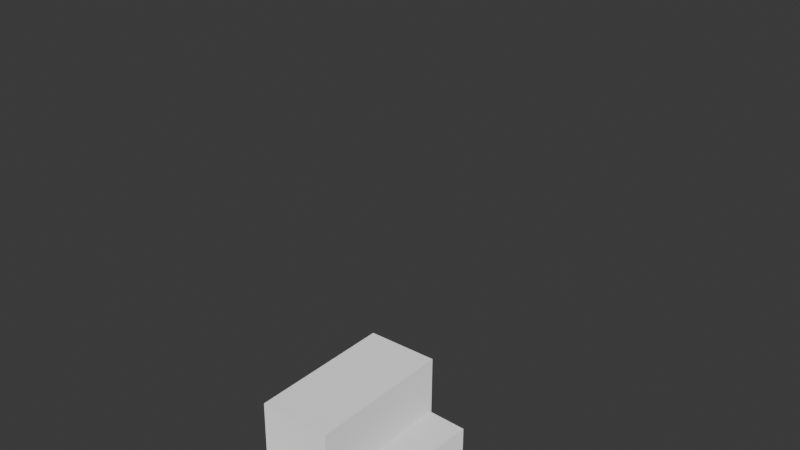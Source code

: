 # Source: test.blend  (saved by Blender 5.0.119; exported with 4.5.12 LTS)
import bpy
from mathutils import Matrix  # noqa: F401  (used for matrix-valued properties, if any)

bpy.ops.wm.read_factory_settings(use_empty=True)
scene = bpy.context.scene
scene.name = 'Scene'

# ---- collections
col_collection = bpy.data.collections.new('Collection'); scene.collection.children.link(col_collection)
col_perso = bpy.data.collections.new('perso'); scene.collection.children.link(col_perso)

# ---- materials (node trees are filled in below, after node groups)
mat_material = bpy.data.materials.new('Material')
mat_material.alpha_threshold = 0.0
mat_material.use_backface_culling_lightprobe_volume = False
mat_material.diffuse_color = (0.8, 0.09085, 0.0, 1.0)
mat_material.roughness = 0.5
mat_material.line_color = (0.0, 0.0, 0.0, 1.0)
mat_material_001 = bpy.data.materials.new('Material.001')
mat_material_001.diffuse_color = (0.02116, 0.01183, 0.8, 1.0)
mat_material_002 = bpy.data.materials.new('Material.002')
mat_material_002.diffuse_color = (0.79, 0.8, 0.003782, 1.0)
mat_material_003 = bpy.data.materials.new('Material.003')
mat_material_003.diffuse_color = (0.01661, 0.8, 0.2539, 1.0)

# ---- material node trees
mat_material.use_nodes = True; mat_material.node_tree.nodes.clear()
_N = mat_material.node_tree.nodes; _L = mat_material.node_tree.links
n0 = _N.new('ShaderNodeOutputMaterial'); n0.name = 'Material Output'; n0.location = (200, 100)
n1 = _N.new('ShaderNodeBsdfDiffuse'); n1.name = 'Diffuse BSDF'; n1.location = (-200, 100)
n1.inputs[1].default_value = 0.5
_L.new(n1.outputs[0], n0.inputs[0])
n0.is_active_output = True
mat_material_001.use_nodes = True; mat_material_001.node_tree.nodes.clear()
_N = mat_material_001.node_tree.nodes; _L = mat_material_001.node_tree.links
n0 = _N.new('ShaderNodeOutputMaterial'); n0.name = 'Material Output'; n0.location = (200, 100)
n1 = _N.new('ShaderNodeBsdfDiffuse'); n1.name = 'Diffuse BSDF'; n1.location = (-200, 100)
n1.inputs[1].default_value = 0.5
_L.new(n1.outputs[0], n0.inputs[0])
n0.is_active_output = True
mat_material_002.use_nodes = True; mat_material_002.node_tree.nodes.clear()
_N = mat_material_002.node_tree.nodes; _L = mat_material_002.node_tree.links
n0 = _N.new('ShaderNodeOutputMaterial'); n0.name = 'Material Output'; n0.location = (200, 100)
n1 = _N.new('ShaderNodeBsdfDiffuse'); n1.name = 'Diffuse BSDF'; n1.location = (-200, 100)
n1.inputs[1].default_value = 0.5
_L.new(n1.outputs[0], n0.inputs[0])
n0.is_active_output = True
mat_material_003.use_nodes = True; mat_material_003.node_tree.nodes.clear()
_N = mat_material_003.node_tree.nodes; _L = mat_material_003.node_tree.links
n0 = _N.new('ShaderNodeOutputMaterial'); n0.name = 'Material Output'; n0.location = (200, 100)
n1 = _N.new('ShaderNodeBsdfDiffuse'); n1.name = 'Diffuse BSDF'; n1.location = (-200, 100)
n1.inputs[1].default_value = 0.5
_L.new(n1.outputs[0], n0.inputs[0])
n0.is_active_output = True

# ---- world
world_world = bpy.data.worlds.new('World'); scene.world = world_world
world_world.use_nodes = True; world_world.node_tree.nodes.clear()
_N = world_world.node_tree.nodes; _L = world_world.node_tree.links
n0 = _N.new('ShaderNodeOutputWorld'); n0.name = 'World Output'; n0.location = (200, 100)
n1 = _N.new('ShaderNodeBackground'); n1.name = 'Background'; n1.location = (-200, 100)
n1.inputs[0].default_value = (0.05088, 0.05088, 0.05088, 1.0)
_L.new(n1.outputs[0], n0.inputs[0])
n0.is_active_output = True
world_world.color = (0.05088, 0.05088, 0.05088)
world_world.sun_shadow_jitter_overblur = 0.0

# ---- meshes
me_cube = bpy.data.meshes.new('Cube')
me_cube.from_pydata([(1.0, 1.0, 1.0), (1.0, 1.0, -1.0), (1.0, -1.0, 1.0), (1.0, -1.0, -1.0), (-1.0, 1.0, 1.0), (-1.0, 1.0, -1.0), (-1.0, -1.0, 1.0), (-1.0, -1.0, -1.0)], [], [(0, 4, 6, 2), (3, 2, 6, 7), (7, 6, 4, 5), (5, 1, 3, 7), (1, 0, 2, 3), (5, 4, 0, 1)])
_uv = me_cube.uv_layers.new(name='UVMap')
_uv.uv.foreach_set('vector', [0.625, 0.5, 0.875, 0.5, 0.875, 0.75, 0.625, 0.75, 0.375, 0.75, 0.625, 0.75, 0.625, 1.0, 0.375, 1.0, 0.375, 0.0, 0.625, 0.0, 0.625, 0.25, 0.375, 0.25, 0.125, 0.5, 0.375, 0.5, 0.375, 0.75, 0.125, 0.75, 0.375, 0.5, 0.625, 0.5, 0.625, 0.75, 0.375, 0.75, 0.375, 0.25, 0.625, 0.25, 0.625, 0.5, 0.375, 0.5])
_ca = me_cube.color_attributes.new('Attribute', 'BYTE_COLOR', 'CORNER')
_ca.data.foreach_set('color', [1.0, 1.0, 1.0, 1.0, 1.0, 1.0, 1.0, 1.0, 1.0, 1.0, 1.0, 1.0, 1.0, 1.0, 1.0, 1.0, 1.0, 1.0, 1.0, 1.0, 1.0, 1.0, 1.0, 1.0, 1.0, 1.0, 1.0, 1.0, 1.0, 1.0, 1.0, 1.0, 1.0, 1.0, 1.0, 1.0, 1.0, 1.0, 1.0, 1.0, 1.0, 1.0, 1.0, 1.0, 1.0, 1.0, 1.0, 1.0, 1.0, 1.0, 1.0, 1.0, 1.0, 1.0, 1.0, 1.0, 1.0, 1.0, 1.0, 1.0, 1.0, 1.0, 1.0, 1.0, 1.0, 1.0, 1.0, 1.0, 1.0, 1.0, 1.0, 1.0, 1.0, 1.0, 1.0, 1.0, 1.0, 1.0, 1.0, 1.0, 1.0, 1.0, 1.0, 1.0, 1.0, 1.0, 1.0, 1.0, 1.0, 1.0, 1.0, 1.0, 1.0, 1.0, 1.0, 1.0])
me_cube.materials.append(mat_material)
me_cube.use_mirror_vertex_groups = False
me_cube.update()
me_cube_002 = bpy.data.meshes.new('Cube.002')
me_cube_002.from_pydata([(-1.0, -1.0, -1.0), (-1.0, -1.0, 1.0), (-1.0, 1.0, -1.0), (-1.0, 1.0, 1.0), (1.0, -1.0, -1.0), (1.0, -1.0, 1.0), (1.0, 1.0, -1.0), (1.0, 1.0, 1.0)], [], [(0, 1, 3, 2), (2, 3, 7, 6), (6, 7, 5, 4), (4, 5, 1, 0), (2, 6, 4, 0), (7, 3, 1, 5)])
_uv = me_cube_002.uv_layers.new(name='UVMap')
_uv.uv.foreach_set('vector', [0.375, 0.0, 0.625, 0.0, 0.625, 0.25, 0.375, 0.25, 0.375, 0.25, 0.625, 0.25, 0.625, 0.5, 0.375, 0.5, 0.375, 0.5, 0.625, 0.5, 0.625, 0.75, 0.375, 0.75, 0.375, 0.75, 0.625, 0.75, 0.625, 1.0, 0.375, 1.0, 0.125, 0.5, 0.375, 0.5, 0.375, 0.75, 0.125, 0.75, 0.625, 0.5, 0.875, 0.5, 0.875, 0.75, 0.625, 0.75])
me_cube_002.materials.append(mat_material_001)
me_cube_002.update()
me_cube_003 = bpy.data.meshes.new('Cube.003')
me_cube_003.from_pydata([(-1.0, -1.0, -1.0), (-1.0, -1.0, 1.0), (-1.0, 1.0, -1.0), (-1.0, 1.0, 1.0), (1.0, -1.0, -1.0), (1.0, -1.0, 1.0), (1.0, 1.0, -1.0), (1.0, 1.0, 1.0)], [], [(0, 1, 3, 2), (2, 3, 7, 6), (6, 7, 5, 4), (4, 5, 1, 0), (2, 6, 4, 0), (7, 3, 1, 5)])
_uv = me_cube_003.uv_layers.new(name='UVMap')
_uv.uv.foreach_set('vector', [0.375, 0.0, 0.625, 0.0, 0.625, 0.25, 0.375, 0.25, 0.375, 0.25, 0.625, 0.25, 0.625, 0.5, 0.375, 0.5, 0.375, 0.5, 0.625, 0.5, 0.625, 0.75, 0.375, 0.75, 0.375, 0.75, 0.625, 0.75, 0.625, 1.0, 0.375, 1.0, 0.125, 0.5, 0.375, 0.5, 0.375, 0.75, 0.125, 0.75, 0.625, 0.5, 0.875, 0.5, 0.875, 0.75, 0.625, 0.75])
me_cube_003.materials.append(mat_material_002)
me_cube_003.update()
me_cube_001 = bpy.data.meshes.new('Cube.001')
me_cube_001.from_pydata([(-1.0, -1.0, -1.0), (-1.0, -1.0, 1.0), (-1.0, 1.0, -1.0), (-1.0, 1.0, 1.0), (1.0, -1.0, -1.0), (1.0, -1.0, 1.0), (1.0, 1.0, -1.0), (1.0, 1.0, 1.0)], [], [(0, 1, 3, 2), (2, 3, 7, 6), (6, 7, 5, 4), (4, 5, 1, 0), (2, 6, 4, 0), (7, 3, 1, 5)])
_uv = me_cube_001.uv_layers.new(name='UVMap')
_uv.uv.foreach_set('vector', [0.375, 0.0, 0.625, 0.0, 0.625, 0.25, 0.375, 0.25, 0.375, 0.25, 0.625, 0.25, 0.625, 0.5, 0.375, 0.5, 0.375, 0.5, 0.625, 0.5, 0.625, 0.75, 0.375, 0.75, 0.375, 0.75, 0.625, 0.75, 0.625, 1.0, 0.375, 1.0, 0.125, 0.5, 0.375, 0.5, 0.375, 0.75, 0.125, 0.75, 0.625, 0.5, 0.875, 0.5, 0.875, 0.75, 0.625, 0.75])
me_cube_001.materials.append(mat_material_003)
me_cube_001.update()
arm_armature = bpy.data.armatures.new('Armature')  # bones are not reproduced

# ---- objects
ob_armature = bpy.data.objects.new('Armature', arm_armature)
ob_head = bpy.data.objects.new('head', me_cube)
ob_left_leg = bpy.data.objects.new('left_leg', me_cube_002)
ob_right_leg = bpy.data.objects.new('right_leg', me_cube_003)
ob_torso = bpy.data.objects.new('torso', me_cube_001)

# ---- transforms, parenting, visibility, modifiers, constraints
ob_armature.location = (0.0, 0.0, 0.0)
ob_armature.show_in_front = True
ob_head.parent = ob_armature
ob_head.matrix_parent_inverse = Matrix(((0.9996, -0.0001239, 0.02921, 0.01807), (-0.02921, 0.000317, 0.9996, -4.262), (-0.0001331, -1.0, 0.0003133, -0.02416), (0.0, -0.0, -0.0, 1.0)))
ob_head.location = (0.1019, -0.007884, 3.786)
ob_head.scale = (0.5112, 0.5112, 0.5112)
ob_head.lock_rotations_4d = False
ob_head.empty_display_type = 'ARROWS'
ob_head.lineart.crease_threshold = 0.0
_vg = ob_head.vertex_groups.new(name='torso')
_vg = ob_head.vertex_groups.new(name='head')
_vg = ob_head.vertex_groups.new(name='leg.L')
_vg = ob_head.vertex_groups.new(name='leg.R')
ob_left_leg.parent = ob_armature
ob_left_leg.matrix_parent_inverse = Matrix(((0.9521, 0.2583, -0.1639, 0.3437), (-0.1319, -0.1368, -0.9818, -0.1924), (-0.276, 0.9563, -0.09616, 0.7646), (-0.0, -0.0, 0.0, 1.0)))
ob_left_leg.location = (0.0, -0.6491, 0.8112)
ob_left_leg.scale = (0.2608, 0.3649, 1.0)
_vg = ob_left_leg.vertex_groups.new(name='torso')
_vg = ob_left_leg.vertex_groups.new(name='head')
_vg = ob_left_leg.vertex_groups.new(name='leg.L')
_vg = ob_left_leg.vertex_groups.new(name='leg.R')
ob_right_leg.parent = ob_armature
ob_right_leg.matrix_parent_inverse = Matrix(((0.9612, -0.2753, 0.01746, 0.1817), (0.04401, 0.09057, -0.9949, -0.08882), (0.2723, 0.9571, 0.09918, -0.7286), (-0.0, 0.0, -0.0, 1.0)))
ob_right_leg.location = (0.0, 0.5823, 0.8112)
ob_right_leg.scale = (0.2608, 0.3649, 1.0)
_vg = ob_right_leg.vertex_groups.new(name='torso')
_vg = ob_right_leg.vertex_groups.new(name='head')
_vg = ob_right_leg.vertex_groups.new(name='leg.L')
_vg = ob_right_leg.vertex_groups.new(name='leg.R')
ob_torso.parent = ob_armature
ob_torso.matrix_parent_inverse = Matrix(((0.9998, 8.333e-05, -0.01844, 0.1646), (0.01844, -0.009016, 0.9998, -3.073), (-8.291e-05, -1.0, -0.009015, 0.004543), (-0.0, 0.0, 0.0, 1.0)))
ob_torso.location = (0.0, 0.0, 2.493)
ob_torso.scale = (0.3016, 1.0, 0.6223)
_vg = ob_torso.vertex_groups.new(name='torso')
_vg = ob_torso.vertex_groups.new(name='head')
_vg = ob_torso.vertex_groups.new(name='leg.L')
_vg = ob_torso.vertex_groups.new(name='leg.R')

# ---- collection membership
col_collection.objects.link(ob_armature)
col_perso.objects.link(ob_head)
col_perso.objects.link(ob_left_leg)
col_perso.objects.link(ob_right_leg)
col_perso.objects.link(ob_torso)

# ---- scene / render settings (as saved in the file)
scene.frame_start = 1; scene.frame_end = 250; scene.frame_set(59)
scene.render.engine = 'BLENDER_EEVEE_NEXT'
scene.render.bake_bias = 0.0
scene.render.bake_samples = 0
scene.cycles.sampling_pattern = 'TABULATED_SOBOL'
scene.eevee.use_volume_custom_range = False
bpy.context.view_layer.update()

# ---- added for rendering (the .blend has no active camera and no usable light): camera, sun
cam_auto = bpy.data.cameras.new('AutoCamera')
cam_auto.lens = 50.0
cam_auto.sensor_width = 36.0
cam_auto.clip_end = 1000.0
ob_auto_camera = bpy.data.objects.new('AutoCamera', cam_auto)
scene.collection.objects.link(ob_auto_camera)
ob_auto_camera.location = (4.85044, -5.66942, 5.86171)
ob_auto_camera.rotation_euler = (1.09748, -7.21219e-08, 0.694738)
scene.camera = ob_auto_camera
light_auto_sun = bpy.data.lights.new('AutoSun', 'SUN')
light_auto_sun.energy = 3.0
light_auto_sun.angle = 0.0523599
ob_auto_sun = bpy.data.objects.new('AutoSun', light_auto_sun)
scene.collection.objects.link(ob_auto_sun)
ob_auto_sun.rotation_euler = (0.872665, 0.174533, 0.523599)
bpy.context.view_layer.update()
